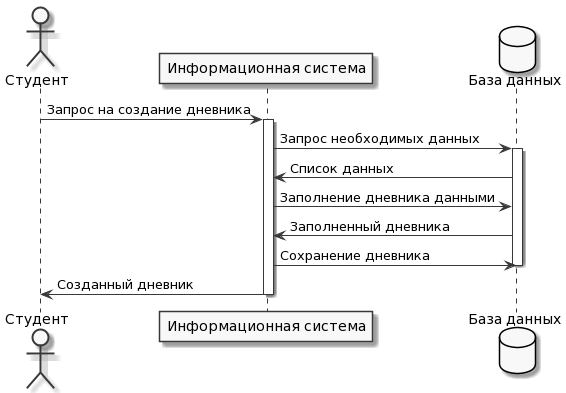

The diagram above was rendered by PlantUML. Its source (embedded in the PNG):
@startuml
skinparam monochrome true

actor Студент as user
participant "Информационная система" as system
database "База данных" as base

user -> system : Запрос на создание дневника
activate system
system -> base : Запрос необходимых данных
activate base
base -> system : Список данных
system -> base : Заполнение дневника данными
base -> system : Заполненный дневника
system -> base : Сохранение дневника
deactivate base
system -> user : Созданный дневник
deactivate system
@enduml